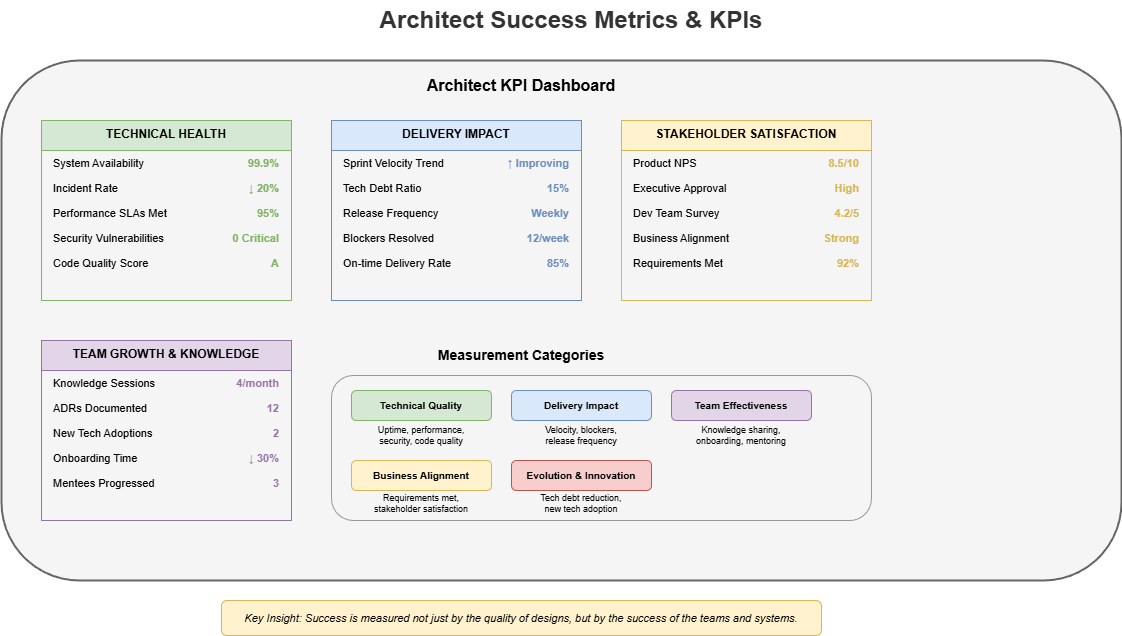

The diagram above was exported from draw.io. Its source (the exported page's mxGraphModel, read from the mxfile embedded in the PNG):
<mxGraphModel dx="2566" dy="1139" grid="1" gridSize="10" guides="1" tooltips="1" connect="1" arrows="1" fold="1" page="1" pageScale="1" pageWidth="1600" pageHeight="900" math="0" shadow="0">
  <root>
    <mxCell id="0" />
    <mxCell id="1" parent="0" />
    <mxCell id="title" value="Architect Success Metrics &amp; KPIs" style="text;html=1;strokeColor=none;fillColor=none;align=center;verticalAlign=middle;whiteSpace=wrap;rounded=0;fontSize=24;fontStyle=1;fontColor=#333333;" parent="1" vertex="1">
      <mxGeometry x="400" y="20" width="500" height="40" as="geometry" />
    </mxCell>
    <mxCell id="dashboard" value="" style="rounded=1;whiteSpace=wrap;html=1;fillColor=#f5f5f5;strokeColor=#666666;strokeWidth=2;" parent="1" vertex="1">
      <mxGeometry x="80" y="80" width="1120" height="520" as="geometry" />
    </mxCell>
    <mxCell id="dash-title" value="Architect KPI Dashboard" style="text;html=1;strokeColor=none;fillColor=none;align=center;verticalAlign=middle;whiteSpace=wrap;rounded=0;fontSize=16;fontStyle=1;" parent="1" vertex="1">
      <mxGeometry x="500" y="90" width="200" height="30" as="geometry" />
    </mxCell>
    <mxCell id="tech-health" value="TECHNICAL HEALTH" style="swimlane;fontStyle=1;align=center;verticalAlign=top;childLayout=stackLayout;horizontal=1;startSize=30;horizontalStack=0;resizeParent=1;resizeParentMax=0;resizeLast=0;collapsible=0;marginBottom=0;fillColor=#d5e8d4;strokeColor=#82b366;fontSize=12;" parent="1" vertex="1">
      <mxGeometry x="120" y="140" width="250" height="180" as="geometry" />
    </mxCell>
    <mxCell id="th-item1" value="System Availability" style="text;html=1;strokeColor=none;fillColor=none;align=left;verticalAlign=middle;whiteSpace=wrap;rounded=0;fontSize=11;spacingLeft=10;" parent="tech-health" vertex="1">
      <mxGeometry y="30" width="150" height="25" as="geometry" />
    </mxCell>
    <mxCell id="th-val1" value="99.9%" style="text;html=1;strokeColor=none;fillColor=none;align=right;verticalAlign=middle;whiteSpace=wrap;rounded=0;fontSize=11;fontStyle=1;fontColor=#82b366;spacingRight=10;" parent="tech-health" vertex="1">
      <mxGeometry x="150" y="30" width="100" height="25" as="geometry" />
    </mxCell>
    <mxCell id="th-item2" value="Incident Rate" style="text;html=1;strokeColor=none;fillColor=none;align=left;verticalAlign=middle;whiteSpace=wrap;rounded=0;fontSize=11;spacingLeft=10;" parent="tech-health" vertex="1">
      <mxGeometry y="55" width="150" height="25" as="geometry" />
    </mxCell>
    <mxCell id="th-val2" value="↓ 20%" style="text;html=1;strokeColor=none;fillColor=none;align=right;verticalAlign=middle;whiteSpace=wrap;rounded=0;fontSize=11;fontStyle=1;fontColor=#82b366;spacingRight=10;" parent="tech-health" vertex="1">
      <mxGeometry x="150" y="55" width="100" height="25" as="geometry" />
    </mxCell>
    <mxCell id="th-item3" value="Performance SLAs Met" style="text;html=1;strokeColor=none;fillColor=none;align=left;verticalAlign=middle;whiteSpace=wrap;rounded=0;fontSize=11;spacingLeft=10;" parent="tech-health" vertex="1">
      <mxGeometry y="80" width="150" height="25" as="geometry" />
    </mxCell>
    <mxCell id="th-val3" value="95%" style="text;html=1;strokeColor=none;fillColor=none;align=right;verticalAlign=middle;whiteSpace=wrap;rounded=0;fontSize=11;fontStyle=1;fontColor=#82b366;spacingRight=10;" parent="tech-health" vertex="1">
      <mxGeometry x="150" y="80" width="100" height="25" as="geometry" />
    </mxCell>
    <mxCell id="th-item4" value="Security Vulnerabilities" style="text;html=1;strokeColor=none;fillColor=none;align=left;verticalAlign=middle;whiteSpace=wrap;rounded=0;fontSize=11;spacingLeft=10;" parent="tech-health" vertex="1">
      <mxGeometry y="105" width="150" height="25" as="geometry" />
    </mxCell>
    <mxCell id="th-val4" value="0 Critical" style="text;html=1;strokeColor=none;fillColor=none;align=right;verticalAlign=middle;whiteSpace=wrap;rounded=0;fontSize=11;fontStyle=1;fontColor=#82b366;spacingRight=10;" parent="tech-health" vertex="1">
      <mxGeometry x="150" y="105" width="100" height="25" as="geometry" />
    </mxCell>
    <mxCell id="th-item5" value="Code Quality Score" style="text;html=1;strokeColor=none;fillColor=none;align=left;verticalAlign=middle;whiteSpace=wrap;rounded=0;fontSize=11;spacingLeft=10;" parent="tech-health" vertex="1">
      <mxGeometry y="130" width="150" height="25" as="geometry" />
    </mxCell>
    <mxCell id="th-val5" value="A" style="text;html=1;strokeColor=none;fillColor=none;align=right;verticalAlign=middle;whiteSpace=wrap;rounded=0;fontSize=11;fontStyle=1;fontColor=#82b366;spacingRight=10;" parent="tech-health" vertex="1">
      <mxGeometry x="150" y="130" width="100" height="25" as="geometry" />
    </mxCell>
    <mxCell id="delivery" value="DELIVERY IMPACT" style="swimlane;fontStyle=1;align=center;verticalAlign=top;childLayout=stackLayout;horizontal=1;startSize=30;horizontalStack=0;resizeParent=1;resizeParentMax=0;resizeLast=0;collapsible=0;marginBottom=0;fillColor=#dae8fc;strokeColor=#6c8ebf;fontSize=12;" parent="1" vertex="1">
      <mxGeometry x="410" y="140" width="250" height="180" as="geometry" />
    </mxCell>
    <mxCell id="del-item1" value="Sprint Velocity Trend" style="text;html=1;strokeColor=none;fillColor=none;align=left;verticalAlign=middle;whiteSpace=wrap;rounded=0;fontSize=11;spacingLeft=10;" parent="delivery" vertex="1">
      <mxGeometry y="30" width="150" height="25" as="geometry" />
    </mxCell>
    <mxCell id="del-val1" value="↑ Improving" style="text;html=1;strokeColor=none;fillColor=none;align=right;verticalAlign=middle;whiteSpace=wrap;rounded=0;fontSize=11;fontStyle=1;fontColor=#6c8ebf;spacingRight=10;" parent="delivery" vertex="1">
      <mxGeometry x="150" y="30" width="100" height="25" as="geometry" />
    </mxCell>
    <mxCell id="del-item2" value="Tech Debt Ratio" style="text;html=1;strokeColor=none;fillColor=none;align=left;verticalAlign=middle;whiteSpace=wrap;rounded=0;fontSize=11;spacingLeft=10;" parent="delivery" vertex="1">
      <mxGeometry y="55" width="150" height="25" as="geometry" />
    </mxCell>
    <mxCell id="del-val2" value="15%" style="text;html=1;strokeColor=none;fillColor=none;align=right;verticalAlign=middle;whiteSpace=wrap;rounded=0;fontSize=11;fontStyle=1;fontColor=#6c8ebf;spacingRight=10;" parent="delivery" vertex="1">
      <mxGeometry x="150" y="55" width="100" height="25" as="geometry" />
    </mxCell>
    <mxCell id="del-item3" value="Release Frequency" style="text;html=1;strokeColor=none;fillColor=none;align=left;verticalAlign=middle;whiteSpace=wrap;rounded=0;fontSize=11;spacingLeft=10;" parent="delivery" vertex="1">
      <mxGeometry y="80" width="150" height="25" as="geometry" />
    </mxCell>
    <mxCell id="del-val3" value="Weekly" style="text;html=1;strokeColor=none;fillColor=none;align=right;verticalAlign=middle;whiteSpace=wrap;rounded=0;fontSize=11;fontStyle=1;fontColor=#6c8ebf;spacingRight=10;" parent="delivery" vertex="1">
      <mxGeometry x="150" y="80" width="100" height="25" as="geometry" />
    </mxCell>
    <mxCell id="del-item4" value="Blockers Resolved" style="text;html=1;strokeColor=none;fillColor=none;align=left;verticalAlign=middle;whiteSpace=wrap;rounded=0;fontSize=11;spacingLeft=10;" parent="delivery" vertex="1">
      <mxGeometry y="105" width="150" height="25" as="geometry" />
    </mxCell>
    <mxCell id="del-val4" value="12/week" style="text;html=1;strokeColor=none;fillColor=none;align=right;verticalAlign=middle;whiteSpace=wrap;rounded=0;fontSize=11;fontStyle=1;fontColor=#6c8ebf;spacingRight=10;" parent="delivery" vertex="1">
      <mxGeometry x="150" y="105" width="100" height="25" as="geometry" />
    </mxCell>
    <mxCell id="del-item5" value="On-time Delivery Rate" style="text;html=1;strokeColor=none;fillColor=none;align=left;verticalAlign=middle;whiteSpace=wrap;rounded=0;fontSize=11;spacingLeft=10;" parent="delivery" vertex="1">
      <mxGeometry y="130" width="150" height="25" as="geometry" />
    </mxCell>
    <mxCell id="del-val5" value="85%" style="text;html=1;strokeColor=none;fillColor=none;align=right;verticalAlign=middle;whiteSpace=wrap;rounded=0;fontSize=11;fontStyle=1;fontColor=#6c8ebf;spacingRight=10;" parent="delivery" vertex="1">
      <mxGeometry x="150" y="130" width="100" height="25" as="geometry" />
    </mxCell>
    <mxCell id="stakeholder" value="STAKEHOLDER SATISFACTION" style="swimlane;fontStyle=1;align=center;verticalAlign=top;childLayout=stackLayout;horizontal=1;startSize=30;horizontalStack=0;resizeParent=1;resizeParentMax=0;resizeLast=0;collapsible=0;marginBottom=0;fillColor=#fff2cc;strokeColor=#d6b656;fontSize=12;" parent="1" vertex="1">
      <mxGeometry x="700" y="140" width="250" height="180" as="geometry" />
    </mxCell>
    <mxCell id="st-item1" value="Product NPS" style="text;html=1;strokeColor=none;fillColor=none;align=left;verticalAlign=middle;whiteSpace=wrap;rounded=0;fontSize=11;spacingLeft=10;" parent="stakeholder" vertex="1">
      <mxGeometry y="30" width="150" height="25" as="geometry" />
    </mxCell>
    <mxCell id="st-val1" value="8.5/10" style="text;html=1;strokeColor=none;fillColor=none;align=right;verticalAlign=middle;whiteSpace=wrap;rounded=0;fontSize=11;fontStyle=1;fontColor=#d6b656;spacingRight=10;" parent="stakeholder" vertex="1">
      <mxGeometry x="150" y="30" width="100" height="25" as="geometry" />
    </mxCell>
    <mxCell id="st-item2" value="Executive Approval" style="text;html=1;strokeColor=none;fillColor=none;align=left;verticalAlign=middle;whiteSpace=wrap;rounded=0;fontSize=11;spacingLeft=10;" parent="stakeholder" vertex="1">
      <mxGeometry y="55" width="150" height="25" as="geometry" />
    </mxCell>
    <mxCell id="st-val2" value="High" style="text;html=1;strokeColor=none;fillColor=none;align=right;verticalAlign=middle;whiteSpace=wrap;rounded=0;fontSize=11;fontStyle=1;fontColor=#d6b656;spacingRight=10;" parent="stakeholder" vertex="1">
      <mxGeometry x="150" y="55" width="100" height="25" as="geometry" />
    </mxCell>
    <mxCell id="st-item3" value="Dev Team Survey" style="text;html=1;strokeColor=none;fillColor=none;align=left;verticalAlign=middle;whiteSpace=wrap;rounded=0;fontSize=11;spacingLeft=10;" parent="stakeholder" vertex="1">
      <mxGeometry y="80" width="150" height="25" as="geometry" />
    </mxCell>
    <mxCell id="st-val3" value="4.2/5" style="text;html=1;strokeColor=none;fillColor=none;align=right;verticalAlign=middle;whiteSpace=wrap;rounded=0;fontSize=11;fontStyle=1;fontColor=#d6b656;spacingRight=10;" parent="stakeholder" vertex="1">
      <mxGeometry x="150" y="80" width="100" height="25" as="geometry" />
    </mxCell>
    <mxCell id="st-item4" value="Business Alignment" style="text;html=1;strokeColor=none;fillColor=none;align=left;verticalAlign=middle;whiteSpace=wrap;rounded=0;fontSize=11;spacingLeft=10;" parent="stakeholder" vertex="1">
      <mxGeometry y="105" width="150" height="25" as="geometry" />
    </mxCell>
    <mxCell id="st-val4" value="Strong" style="text;html=1;strokeColor=none;fillColor=none;align=right;verticalAlign=middle;whiteSpace=wrap;rounded=0;fontSize=11;fontStyle=1;fontColor=#d6b656;spacingRight=10;" parent="stakeholder" vertex="1">
      <mxGeometry x="150" y="105" width="100" height="25" as="geometry" />
    </mxCell>
    <mxCell id="st-item5" value="Requirements Met" style="text;html=1;strokeColor=none;fillColor=none;align=left;verticalAlign=middle;whiteSpace=wrap;rounded=0;fontSize=11;spacingLeft=10;" parent="stakeholder" vertex="1">
      <mxGeometry y="130" width="150" height="25" as="geometry" />
    </mxCell>
    <mxCell id="st-val5" value="92%" style="text;html=1;strokeColor=none;fillColor=none;align=right;verticalAlign=middle;whiteSpace=wrap;rounded=0;fontSize=11;fontStyle=1;fontColor=#d6b656;spacingRight=10;" parent="stakeholder" vertex="1">
      <mxGeometry x="150" y="130" width="100" height="25" as="geometry" />
    </mxCell>
    <mxCell id="growth" value="TEAM GROWTH &amp; KNOWLEDGE" style="swimlane;fontStyle=1;align=center;verticalAlign=top;childLayout=stackLayout;horizontal=1;startSize=30;horizontalStack=0;resizeParent=1;resizeParentMax=0;resizeLast=0;collapsible=0;marginBottom=0;fillColor=#e1d5e7;strokeColor=#9673a6;fontSize=12;" parent="1" vertex="1">
      <mxGeometry x="120" y="360" width="250" height="180" as="geometry" />
    </mxCell>
    <mxCell id="gr-item1" value="Knowledge Sessions" style="text;html=1;strokeColor=none;fillColor=none;align=left;verticalAlign=middle;whiteSpace=wrap;rounded=0;fontSize=11;spacingLeft=10;" parent="growth" vertex="1">
      <mxGeometry y="30" width="150" height="25" as="geometry" />
    </mxCell>
    <mxCell id="gr-val1" value="4/month" style="text;html=1;strokeColor=none;fillColor=none;align=right;verticalAlign=middle;whiteSpace=wrap;rounded=0;fontSize=11;fontStyle=1;fontColor=#9673a6;spacingRight=10;" parent="growth" vertex="1">
      <mxGeometry x="150" y="30" width="100" height="25" as="geometry" />
    </mxCell>
    <mxCell id="gr-item2" value="ADRs Documented" style="text;html=1;strokeColor=none;fillColor=none;align=left;verticalAlign=middle;whiteSpace=wrap;rounded=0;fontSize=11;spacingLeft=10;" parent="growth" vertex="1">
      <mxGeometry y="55" width="150" height="25" as="geometry" />
    </mxCell>
    <mxCell id="gr-val2" value="12" style="text;html=1;strokeColor=none;fillColor=none;align=right;verticalAlign=middle;whiteSpace=wrap;rounded=0;fontSize=11;fontStyle=1;fontColor=#9673a6;spacingRight=10;" parent="growth" vertex="1">
      <mxGeometry x="150" y="55" width="100" height="25" as="geometry" />
    </mxCell>
    <mxCell id="gr-item3" value="New Tech Adoptions" style="text;html=1;strokeColor=none;fillColor=none;align=left;verticalAlign=middle;whiteSpace=wrap;rounded=0;fontSize=11;spacingLeft=10;" parent="growth" vertex="1">
      <mxGeometry y="80" width="150" height="25" as="geometry" />
    </mxCell>
    <mxCell id="gr-val3" value="2" style="text;html=1;strokeColor=none;fillColor=none;align=right;verticalAlign=middle;whiteSpace=wrap;rounded=0;fontSize=11;fontStyle=1;fontColor=#9673a6;spacingRight=10;" parent="growth" vertex="1">
      <mxGeometry x="150" y="80" width="100" height="25" as="geometry" />
    </mxCell>
    <mxCell id="gr-item4" value="Onboarding Time" style="text;html=1;strokeColor=none;fillColor=none;align=left;verticalAlign=middle;whiteSpace=wrap;rounded=0;fontSize=11;spacingLeft=10;" parent="growth" vertex="1">
      <mxGeometry y="105" width="150" height="25" as="geometry" />
    </mxCell>
    <mxCell id="gr-val4" value="↓ 30%" style="text;html=1;strokeColor=none;fillColor=none;align=right;verticalAlign=middle;whiteSpace=wrap;rounded=0;fontSize=11;fontStyle=1;fontColor=#9673a6;spacingRight=10;" parent="growth" vertex="1">
      <mxGeometry x="150" y="105" width="100" height="25" as="geometry" />
    </mxCell>
    <mxCell id="gr-item5" value="Mentees Progressed" style="text;html=1;strokeColor=none;fillColor=none;align=left;verticalAlign=middle;whiteSpace=wrap;rounded=0;fontSize=11;spacingLeft=10;" parent="growth" vertex="1">
      <mxGeometry y="130" width="150" height="25" as="geometry" />
    </mxCell>
    <mxCell id="gr-val5" value="3" style="text;html=1;strokeColor=none;fillColor=none;align=right;verticalAlign=middle;whiteSpace=wrap;rounded=0;fontSize=11;fontStyle=1;fontColor=#9673a6;spacingRight=10;" parent="growth" vertex="1">
      <mxGeometry x="150" y="130" width="100" height="25" as="geometry" />
    </mxCell>
    <mxCell id="categories-title" value="Measurement Categories" style="text;html=1;strokeColor=none;fillColor=none;align=center;verticalAlign=middle;whiteSpace=wrap;rounded=0;fontSize=14;fontStyle=1;" parent="1" vertex="1">
      <mxGeometry x="500" y="360" width="200" height="30" as="geometry" />
    </mxCell>
    <mxCell id="cat-box" value="" style="rounded=1;whiteSpace=wrap;html=1;fillColor=#f5f5f5;strokeColor=#999999;" parent="1" vertex="1">
      <mxGeometry x="410" y="395" width="540" height="145" as="geometry" />
    </mxCell>
    <mxCell id="cat1" value="Technical Quality" style="rounded=1;whiteSpace=wrap;html=1;fillColor=#d5e8d4;strokeColor=#82b366;fontSize=10;fontStyle=1;" parent="1" vertex="1">
      <mxGeometry x="430" y="410" width="140" height="30" as="geometry" />
    </mxCell>
    <mxCell id="cat1-ex" value="Uptime, performance,&#10;security, code quality" style="text;html=1;strokeColor=none;fillColor=none;align=center;verticalAlign=middle;whiteSpace=wrap;rounded=0;fontSize=9;" parent="1" vertex="1">
      <mxGeometry x="430" y="440" width="140" height="30" as="geometry" />
    </mxCell>
    <mxCell id="cat2" value="Delivery Impact" style="rounded=1;whiteSpace=wrap;html=1;fillColor=#dae8fc;strokeColor=#6c8ebf;fontSize=10;fontStyle=1;" parent="1" vertex="1">
      <mxGeometry x="590" y="410" width="140" height="30" as="geometry" />
    </mxCell>
    <mxCell id="cat2-ex" value="Velocity, blockers,&#10;release frequency" style="text;html=1;strokeColor=none;fillColor=none;align=center;verticalAlign=middle;whiteSpace=wrap;rounded=0;fontSize=9;" parent="1" vertex="1">
      <mxGeometry x="590" y="440" width="140" height="30" as="geometry" />
    </mxCell>
    <mxCell id="cat3" value="Team Effectiveness" style="rounded=1;whiteSpace=wrap;html=1;fillColor=#e1d5e7;strokeColor=#9673a6;fontSize=10;fontStyle=1;" parent="1" vertex="1">
      <mxGeometry x="750" y="410" width="140" height="30" as="geometry" />
    </mxCell>
    <mxCell id="cat3-ex" value="Knowledge sharing,&#10;onboarding, mentoring" style="text;html=1;strokeColor=none;fillColor=none;align=center;verticalAlign=middle;whiteSpace=wrap;rounded=0;fontSize=9;" parent="1" vertex="1">
      <mxGeometry x="750" y="440" width="140" height="30" as="geometry" />
    </mxCell>
    <mxCell id="cat4" value="Business Alignment" style="rounded=1;whiteSpace=wrap;html=1;fillColor=#fff2cc;strokeColor=#d6b656;fontSize=10;fontStyle=1;" parent="1" vertex="1">
      <mxGeometry x="430" y="480" width="140" height="30" as="geometry" />
    </mxCell>
    <mxCell id="cat4-ex" value="Requirements met,&#10;stakeholder satisfaction" style="text;html=1;strokeColor=none;fillColor=none;align=center;verticalAlign=middle;whiteSpace=wrap;rounded=0;fontSize=9;" parent="1" vertex="1">
      <mxGeometry x="430" y="510" width="140" height="25" as="geometry" />
    </mxCell>
    <mxCell id="cat5" value="Evolution &amp; Innovation" style="rounded=1;whiteSpace=wrap;html=1;fillColor=#f8cecc;strokeColor=#b85450;fontSize=10;fontStyle=1;" parent="1" vertex="1">
      <mxGeometry x="590" y="480" width="140" height="30" as="geometry" />
    </mxCell>
    <mxCell id="cat5-ex" value="Tech debt reduction,&#10;new tech adoption" style="text;html=1;strokeColor=none;fillColor=none;align=center;verticalAlign=middle;whiteSpace=wrap;rounded=0;fontSize=9;" parent="1" vertex="1">
      <mxGeometry x="590" y="510" width="140" height="25" as="geometry" />
    </mxCell>
    <mxCell id="insight" value="Key Insight: Success is measured not just by the quality of designs, but by the success of the teams and systems." style="text;html=1;strokeColor=#d6b656;fillColor=#fff2cc;align=center;verticalAlign=middle;whiteSpace=wrap;rounded=1;fontSize=11;fontStyle=2;" parent="1" vertex="1">
      <mxGeometry x="300" y="620" width="600" height="35" as="geometry" />
    </mxCell>
  </root>
</mxGraphModel>